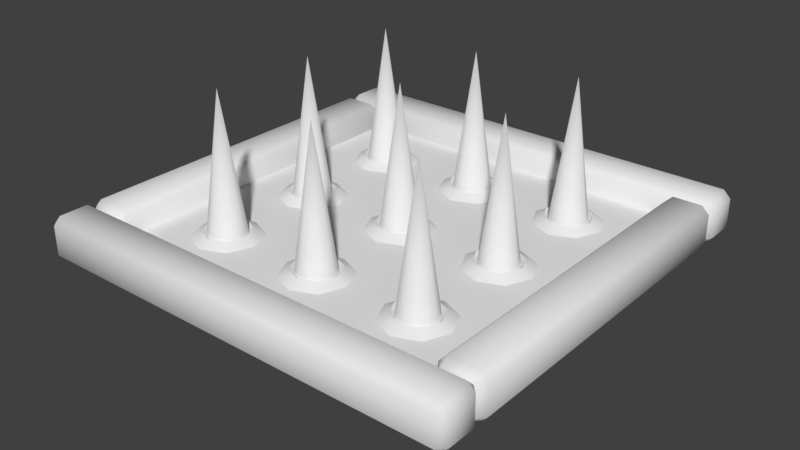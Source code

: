 # Source: SpikeTrap.blend  (saved by Blender 2.79.0; exported with 4.5.12 LTS)
import bpy
from mathutils import Matrix  # noqa: F401  (used for matrix-valued properties, if any)

bpy.ops.wm.read_factory_settings(use_empty=True)
scene = bpy.context.scene
scene.name = 'Scene'

# ---- collections
col_collection_1 = bpy.data.collections.new('Collection 1'); scene.collection.children.link(col_collection_1)

# ---- images (referenced by path relative to the original .blend; pixels are not part of the script)
import os
ASSET_DIR = os.environ.get("B2B_ASSET_DIR", "")  # directory of the original .blend (textures are referenced by path, not embedded)
HERE = os.path.dirname(os.path.abspath(__file__))  # packed textures are extracted next to this script under _unpacked/

def load_image(name, relpath, width, height, colorspace="sRGB"):
    """Load a texture the original file referenced (path relative to the .blend, or extracted next to this script)."""
    p = next((c for c in (os.path.join(HERE, relpath), os.path.join(ASSET_DIR, relpath)) if relpath and os.path.exists(c)), "")
    if p:
        img = bpy.data.images.load(p, check_existing=True)
        img.name = name
    else:  # same state as the original file: an image datablock whose file is absent (Cycles renders it pink)
        img = bpy.data.images.new(name, width, height)
        img.source = "FILE"
        img.filepath = "//" + (relpath or name)
    img.colorspace_settings.name = colorspace
    return img
img_spiketraptexture_png = load_image('SpikeTrapTexture.png', 'SpikeTrapTexture.png', 1024, 1024, 'sRGB')

# ---- materials (node trees are filled in below, after node groups)
mat_spiketrap = bpy.data.materials.new('SpikeTrap')
mat_spiketrap.alpha_threshold = 0.0
mat_spiketrap.use_transparent_shadow = False
mat_spiketrap.roughness = 0.5
mat_spiketrap.specular_intensity = 0.0

# ---- material node trees

# ---- world
world_world = bpy.data.worlds.new('World'); scene.world = world_world
world_world.color = (0.05088, 0.05088, 0.05088)
world_world.use_sun_shadow = False
world_world.sun_shadow_jitter_overblur = 0.0
world_world.cycles.sampling_method = 'MANUAL'

# ---- meshes
me_spiketrap = bpy.data.meshes.new('SpikeTrap')
me_spiketrap.from_pydata([(-1.0, 0.8339, 0.03393), (-0.9661, 0.8339, 0.0), (-0.9661, 0.8, 0.03393), (0.9661, 0.8, 0.03393), (0.9661, 0.8339, 0.0), (1.0, 0.8339, 0.03393), (-1.0, 0.9661, 0.03393), (-0.9661, 1.0, 0.03393), (-0.9661, 0.9661, 0.0), (1.0, 0.9661, 0.03393), (0.9661, 0.9661, 0.0), (0.9661, 1.0, 0.03393), (-1.0, 0.9661, 0.1661), (-0.9661, 0.9661, 0.2), (-0.9661, 1.0, 0.1661), (-1.0, 0.8339, 0.1661), (-0.9661, 0.8, 0.1661), (-0.9661, 0.8339, 0.2), (0.9661, 0.8, 0.1661), (1.0, 0.8339, 0.1661), (0.9661, 0.8339, 0.2), (1.0, 0.9661, 0.1661), (0.9661, 1.0, 0.1661), (0.9661, 0.9661, 0.2), (-1.0, -0.9661, 0.03393), (-0.9661, -0.9661, 0.0), (-0.9661, -1.0, 0.03393), (0.9661, -1.0, 0.03393), (0.9661, -0.9661, 0.0), (1.0, -0.9661, 0.03393), (-1.0, -0.8339, 0.03393), (-0.9661, -0.8, 0.03393), (-0.9661, -0.8339, 0.0), (1.0, -0.8339, 0.03393), (0.9661, -0.8339, 0.0), (0.9661, -0.8, 0.03393), (-1.0, -0.8339, 0.1661), (-0.9661, -0.8339, 0.2), (-0.9661, -0.8, 0.1661), (-1.0, -0.9661, 0.1661), (-0.9661, -1.0, 0.1661), (-0.9661, -0.9661, 0.2), (0.9661, -1.0, 0.1661), (1.0, -0.9661, 0.1661), (0.9661, -0.9661, 0.2), (1.0, -0.8339, 0.1661), (0.9661, -0.8, 0.1661), (0.9661, -0.8339, 0.2), (-0.9661, 0.8, 0.03393), (-0.9661, 0.7661, 0.0), (-1.0, 0.7661, 0.03393), (-1.0, -0.7661, 0.03393), (-0.9661, -0.7661, 0.0), (-0.9661, -0.8, 0.03393), (-0.8339, 0.8, 0.03393), (-0.8, 0.7661, 0.03393), (-0.8339, 0.7661, 0.0), (-0.8339, -0.8, 0.03393), (-0.8339, -0.7661, 0.0), (-0.8, -0.7661, 0.03393), (-0.8339, 0.8, 0.1664), (-0.8339, 0.7661, 0.2), (-0.8, 0.7661, 0.1664), (-0.9661, 0.8, 0.1664), (-1.0, 0.7661, 0.1664), (-0.9661, 0.7661, 0.2), (-1.0, -0.7661, 0.1664), (-0.9661, -0.8, 0.1664), (-0.9661, -0.7661, 0.2), (-0.8339, -0.8, 0.1664), (-0.8, -0.7661, 0.1664), (-0.8339, -0.7661, 0.2), (0.8339, 0.8, 0.03393), (0.8339, 0.7661, 0.0), (0.8, 0.7661, 0.03393), (0.8, -0.7661, 0.03393), (0.8339, -0.7661, 0.0), (0.8339, -0.8, 0.03393), (0.9661, 0.8, 0.03393), (1.0, 0.7661, 0.03393), (0.9661, 0.7661, 0.0), (0.9661, -0.8, 0.03393), (0.9661, -0.7661, 0.0), (1.0, -0.7661, 0.03393), (0.9661, 0.8, 0.1661), (0.9661, 0.7661, 0.2), (1.0, 0.7661, 0.1661), (0.8339, 0.8, 0.1661), (0.8, 0.7661, 0.1661), (0.8339, 0.7661, 0.2), (0.8, -0.7661, 0.1661), (0.8339, -0.8, 0.1661), (0.8339, -0.7661, 0.2), (0.9661, -0.8, 0.1661), (1.0, -0.7661, 0.1661), (0.9661, -0.7661, 0.2), (-0.5, 0.6, 0.0), (-0.5707, 0.5707, 0.0), (-0.6, 0.5, 0.0), (-0.5707, 0.4293, 0.0), (-0.5, 0.4, 0.0), (-0.4293, 0.4293, 0.0), (-0.4, 0.5, 0.0), (-0.4293, 0.5707, 0.0), (-0.5, 0.5, 0.7189), (-0.5, -0.4, 0.0), (-0.5707, -0.4293, 0.0), (-0.6, -0.5, 0.0), (-0.5707, -0.5707, 0.0), (-0.5, -0.6, 0.0), (-0.4293, -0.5707, 0.0), (-0.4, -0.5, 0.0), (-0.4293, -0.4293, 0.0), (-0.5, -0.5, 0.7189), (0.5, -0.4, 0.0), (0.4293, -0.4293, 0.0), (0.4, -0.5, 0.0), (0.4293, -0.5707, 0.0), (0.5, -0.6, 0.0), (0.5707, -0.5707, 0.0), (0.6, -0.5, 0.0), (0.5707, -0.4293, 0.0), (0.5, -0.5, 0.7189), (3.26e-09, -0.5, 0.7189), (0.07071, -0.4293, 0.0), (0.1, -0.5, 0.0), (0.07071, -0.5707, 0.0), (-4.144e-08, -0.6, 0.0), (-0.07071, -0.5707, 0.0), (-0.1, -0.5, 0.0), (-0.07071, -0.4293, 0.0), (-4.144e-08, -0.4, 0.0), (-4.051e-08, 0.1, 0.0), (-0.07071, 0.07071, 0.0), (-0.1, 7.451e-09, 0.0), (-0.07071, -0.07071, 0.0), (-4.051e-08, -0.1, 0.0), (0.07071, -0.07071, 0.0), (0.1, 7.451e-09, 0.0), (0.07071, 0.07071, 0.0), (4.191e-09, 7.451e-09, 0.7189), (0.5, 9.313e-09, 0.7189), (0.5707, 0.07071, 0.0), (0.6, 9.313e-09, 0.0), (0.5707, -0.07071, 0.0), (0.5, -0.1, 0.0), (0.4293, -0.07071, 0.0), (0.4, 9.313e-09, 0.0), (0.4293, 0.07071, 0.0), (0.5, 0.1, 0.0), (-0.5, 9.313e-09, 0.7189), (-0.4293, 0.07071, 0.0), (-0.4, 9.313e-09, 0.0), (-0.4293, -0.07071, 0.0), (-0.5, -0.1, 0.0), (-0.5707, -0.07071, 0.0), (-0.6, 9.313e-09, 0.0), (-0.5707, 0.07071, 0.0), (-0.5, 0.1, 0.0), (0.5, 0.6, 0.0), (0.4293, 0.5707, 0.0), (0.4, 0.5, 0.0), (0.4293, 0.4293, 0.0), (0.5, 0.4, 0.0), (0.5707, 0.4293, 0.0), (0.6, 0.5, 0.0), (0.5707, 0.5707, 0.0), (0.5, 0.5, 0.7189), (3.26e-09, 0.5, 0.7189), (0.07071, 0.5707, 0.0), (0.1, 0.5, 0.0), (0.07071, 0.4293, 0.0), (-4.144e-08, 0.4, 0.0), (-0.07071, 0.4293, 0.0), (-0.1, 0.5, 0.0), (-0.07071, 0.5707, 0.0), (-4.144e-08, 0.6, 0.0), (-0.5, 0.656, 0.08102), (-0.6103, 0.6103, 0.08102), (-0.656, 0.5, 0.08102), (-0.6103, 0.3897, 0.08102), (-0.5, 0.344, 0.08102), (-0.3897, 0.3897, 0.08102), (-0.344, 0.5, 0.08102), (-0.3897, 0.6103, 0.08102), (3.614e-09, 0.656, 0.08102), (-0.1103, 0.6103, 0.08102), (-0.156, 0.5, 0.08102), (-0.1103, 0.3897, 0.08102), (3.614e-09, 0.344, 0.08102), (0.1103, 0.3897, 0.08102), (0.156, 0.5, 0.08102), (0.1103, 0.6103, 0.08102), (0.5, 0.656, 0.08102), (0.3897, 0.6103, 0.08102), (0.344, 0.5, 0.08102), (0.3897, 0.3897, 0.08102), (0.5, 0.344, 0.08102), (0.6103, 0.3897, 0.08102), (0.656, 0.5, 0.08102), (0.6103, 0.6103, 0.08102), (0.5, 0.156, 0.08102), (0.3897, 0.1103, 0.08102), (0.344, -3.893e-09, 0.08102), (0.3897, -0.1103, 0.08102), (0.5, -0.156, 0.08102), (0.6103, -0.1103, 0.08102), (0.656, -3.893e-09, 0.08102), (0.6103, 0.1103, 0.08102), (4.219e-09, 0.156, 0.08102), (-0.1103, 0.1103, 0.08102), (-0.156, -4.126e-09, 0.08102), (-0.1103, -0.1103, 0.08102), (4.219e-09, -0.156, 0.08102), (0.1103, -0.1103, 0.08102), (0.156, -4.126e-09, 0.08102), (0.1103, 0.1103, 0.08102), (-0.5, 0.156, 0.08102), (-0.6103, 0.1103, 0.08102), (-0.656, -3.893e-09, 0.08102), (-0.6103, -0.1103, 0.08102), (-0.5, -0.156, 0.08102), (-0.3897, -0.1103, 0.08102), (-0.344, -3.893e-09, 0.08102), (-0.3897, 0.1103, 0.08102), (-0.5, -0.344, 0.08102), (-0.6103, -0.3897, 0.08102), (-0.656, -0.5, 0.08102), (-0.6103, -0.6103, 0.08102), (-0.5, -0.656, 0.08102), (-0.3897, -0.6103, 0.08102), (-0.344, -0.5, 0.08102), (-0.3897, -0.3897, 0.08102), (4.219e-09, -0.344, 0.08102), (-0.1103, -0.3897, 0.08102), (-0.156, -0.5, 0.08102), (-0.1103, -0.6103, 0.08102), (4.219e-09, -0.656, 0.08102), (0.1103, -0.6103, 0.08102), (0.156, -0.5, 0.08102), (0.1103, -0.3897, 0.08102), (0.5, -0.344, 0.08102), (0.3897, -0.3897, 0.08102), (0.344, -0.5, 0.08102), (0.3897, -0.6103, 0.08102), (0.5, -0.656, 0.08102), (0.6103, -0.6103, 0.08102), (0.656, -0.5, 0.08102), (0.6103, -0.3897, 0.08102), (-0.5, 0.5, -0.008978), (-8.009e-09, 0.5, -0.008978), (0.5, 0.5, -0.008978), (-7.404e-09, 7.497e-09, -0.008978), (-0.5, 7.73e-09, -0.008978), (-0.5, -0.5, -0.008978), (-7.404e-09, -0.5, -0.008978), (0.5, 7.73e-09, -0.008978), (0.5, -0.5, -0.008978), (-0.75, 0.9, 0.08102), (-0.8561, 0.8561, 0.08102), (-0.9, 0.75, 0.08102), (9.313e-09, 0.9, 0.08102), (0.75, 0.9, 0.08102), (0.9, 0.75, 0.08102), (0.8561, 0.8561, 0.08102), (0.9, -5.588e-09, 0.08102), (-0.9, -5.588e-09, 0.08102), (-0.9, -0.75, 0.08102), (-0.8561, -0.8561, 0.08102), (-0.75, -0.9, 0.08102), (9.313e-09, -0.9, 0.08102), (0.75, -0.9, 0.08102), (0.8561, -0.8561, 0.08102), (0.9, -0.75, 0.08102), (0.6077, 0.5, 0.1091), (0.1077, 0.5, 0.1091), (-0.3923, -9.346e-10, 0.1091), (0.1077, 5.359e-10, 0.1091), (0.1077, -0.5, 0.1091), (0.6077, -9.346e-10, 0.1091), (0.6077, -0.5, 0.1091), (-0.5, 0.6077, 0.1091), (-0.4238, 0.5762, 0.1091), (-0.3923, 0.5, 0.1091), (-0.4238, 0.4238, 0.1091), (-0.5, 0.3923, 0.1091), (-0.5762, 0.4238, 0.1091), (-0.6077, 0.5, 0.1091), (-0.5762, 0.5762, 0.1091), (-0.07617, 0.4238, 0.1091), (-4.094e-10, 0.3923, 0.1091), (0.07617, 0.4238, 0.1091), (0.07617, 0.5762, 0.1091), (-4.094e-10, 0.6077, 0.1091), (-0.07617, 0.5762, 0.1091), (-0.1077, 0.5, 0.1091), (0.5762, 0.4238, 0.1091), (0.5762, 0.5762, 0.1091), (0.4238, 0.5762, 0.1091), (0.3923, 0.5, 0.1091), (0.4238, 0.4238, 0.1091), (0.5, 0.3923, 0.1091), (0.5, 0.6077, 0.1091), (-0.1077, 5.359e-10, 0.1091), (-0.07617, -0.07617, 0.1091), (-2.299e-10, -0.1077, 0.1091), (0.07617, -0.07617, 0.1091), (0.07617, 0.07617, 0.1091), (-2.299e-10, 0.1077, 0.1091), (-0.07617, 0.07617, 0.1091), (-0.5762, -0.07617, 0.1091), (-0.5, -0.1077, 0.1091), (-0.4238, -0.07617, 0.1091), (-0.4238, 0.07617, 0.1091), (-0.5762, 0.07617, 0.1091), (-0.6077, -9.346e-10, 0.1091), (-0.5, 0.1077, 0.1091), (-0.3923, -0.5, 0.1091), (-0.4238, -0.4238, 0.1091), (-0.5, -0.3923, 0.1091), (-0.5762, -0.4238, 0.1091), (-0.5762, -0.5762, 0.1091), (-0.6077, -0.5, 0.1091), (-0.5, -0.6077, 0.1091), (-0.4238, -0.5762, 0.1091), (-0.1077, -0.5, 0.1091), (-0.07617, -0.5762, 0.1091), (-2.299e-10, -0.6077, 0.1091), (0.07617, -0.5762, 0.1091), (0.07617, -0.4238, 0.1091), (-2.299e-10, -0.3923, 0.1091), (-0.07617, -0.4238, 0.1091), (0.4238, 0.07617, 0.1091), (0.3923, -9.346e-10, 0.1091), (0.4238, -0.07617, 0.1091), (0.5, -0.1077, 0.1091), (0.5762, -0.07617, 0.1091), (0.5762, 0.07617, 0.1091), (0.5, 0.1077, 0.1091), (0.4238, -0.4238, 0.1091), (0.3923, -0.5, 0.1091), (0.4238, -0.5762, 0.1091), (0.5762, -0.5762, 0.1091), (0.5, -0.6077, 0.1091), (0.5762, -0.4238, 0.1091), (0.5, -0.3923, 0.1091)], [], [(2, 3, 18, 16), (11, 7, 14, 22), (1, 8, 10, 4), (17, 20, 23, 13), (5, 9, 21, 19), (0, 1, 2), (3, 4, 5), (6, 7, 8), (9, 10, 11), (12, 13, 14), (15, 16, 17), (18, 19, 20), (21, 22, 23), (8, 1, 0, 6), (1, 4, 3, 2), (4, 10, 9, 5), (10, 8, 7, 11), (12, 15, 17, 13), (16, 18, 20, 17), (19, 21, 23, 20), (22, 14, 13, 23), (11, 22, 21, 9), (18, 3, 5, 19), (2, 16, 15, 0), (14, 7, 6, 12), (6, 0, 15, 12), (26, 27, 42, 40), (35, 31, 38, 46), (25, 32, 34, 28), (41, 44, 47, 37), (29, 33, 45, 43), (24, 25, 26), (27, 28, 29), (30, 31, 32), (33, 34, 35), (36, 37, 38), (39, 40, 41), (42, 43, 44), (45, 46, 47), (32, 25, 24, 30), (25, 28, 27, 26), (28, 34, 33, 29), (34, 32, 31, 35), (36, 39, 41, 37), (40, 42, 44, 41), (43, 45, 47, 44), (46, 38, 37, 47), (35, 46, 45, 33), (42, 27, 29, 43), (26, 40, 39, 24), (38, 31, 30, 36), (30, 24, 39, 36), (50, 51, 66, 64), (59, 55, 62, 70), (49, 56, 58, 52), (65, 68, 71, 61), (53, 57, 69, 67), (48, 49, 50), (51, 52, 53), (54, 55, 56), (57, 58, 59), (60, 61, 62), (63, 64, 65), (66, 67, 68), (69, 70, 71), (56, 49, 48, 54), (49, 52, 51, 50), (52, 58, 57, 53), (58, 56, 55, 59), (60, 63, 65, 61), (64, 66, 68, 65), (67, 69, 71, 68), (70, 62, 61, 71), (59, 70, 69, 57), (66, 51, 53, 67), (50, 64, 63, 48), (62, 55, 54, 60), (54, 48, 63, 60), (74, 75, 90, 88), (83, 79, 86, 94), (73, 80, 82, 76), (89, 92, 95, 85), (77, 81, 93, 91), (72, 73, 74), (75, 76, 77), (78, 79, 80), (81, 82, 83), (84, 85, 86), (87, 88, 89), (90, 91, 92), (93, 94, 95), (80, 73, 72, 78), (73, 76, 75, 74), (76, 82, 81, 77), (82, 80, 79, 83), (84, 87, 89, 85), (88, 90, 92, 89), (91, 93, 95, 92), (94, 86, 85, 95), (83, 94, 93, 81), (90, 75, 77, 91), (74, 88, 87, 72), (86, 79, 78, 84), (78, 72, 87, 84), (100, 104, 99), (98, 104, 97), (103, 104, 102), (101, 104, 100), (99, 104, 98), (97, 104, 96), (96, 104, 103), (102, 104, 101), (110, 113, 109), (105, 113, 112), (109, 113, 108), (107, 113, 106), (106, 113, 105), (112, 113, 111), (108, 113, 107), (111, 113, 110), (116, 122, 115), (117, 122, 116), (119, 122, 118), (114, 122, 121), (121, 122, 120), (118, 122, 117), (115, 122, 114), (120, 122, 119), (126, 123, 127), (128, 123, 129), (127, 123, 128), (125, 123, 126), (131, 123, 124), (129, 123, 130), (130, 123, 131), (124, 123, 125), (133, 140, 132), (134, 140, 133), (135, 140, 134), (132, 140, 139), (137, 140, 136), (138, 140, 137), (136, 140, 135), (139, 140, 138), (148, 141, 149), (145, 141, 146), (146, 141, 147), (142, 141, 143), (147, 141, 148), (149, 141, 142), (144, 141, 145), (143, 141, 144), (155, 150, 156), (151, 150, 152), (158, 150, 151), (157, 150, 158), (153, 150, 154), (156, 150, 157), (154, 150, 155), (152, 150, 153), (164, 167, 163), (159, 167, 166), (163, 167, 162), (161, 167, 160), (160, 167, 159), (166, 167, 165), (162, 167, 161), (165, 167, 164), (173, 168, 174), (169, 168, 170), (176, 168, 169), (175, 168, 176), (171, 168, 172), (174, 168, 175), (172, 168, 173), (170, 168, 171), (182, 188, 187, 183), (182, 181, 217, 224), (218, 217, 181, 180), (186, 184, 183, 187), (191, 195, 194, 192), (190, 196, 195, 191), (197, 201, 208, 198), (196, 202, 201, 197), (205, 241, 248, 206), (204, 242, 241, 205), (239, 238, 244, 243), (240, 239, 243, 242), (231, 230, 236, 235), (232, 231, 235, 234), (221, 220, 226, 225), (222, 221, 225, 232), (211, 223, 222, 212), (210, 224, 223, 211), (189, 188, 210, 209), (190, 189, 209, 216), (203, 202, 216, 215), (204, 203, 215, 214), (213, 233, 240, 214), (212, 234, 233, 213), (232, 234, 212, 222), (182, 224, 210, 188), (196, 190, 216, 202), (240, 242, 204, 214), (219, 218, 180, 179), (227, 226, 220, 219), (237, 236, 230, 229), (245, 244, 238, 237), (247, 207, 206, 248), (207, 199, 198, 208), (193, 185, 192, 194), (185, 177, 184, 186), (283, 282, 249), (285, 284, 249), (287, 286, 249), (288, 249, 281), (282, 281, 249), (284, 283, 249), (286, 285, 249), (287, 249, 288), (293, 294, 250), (292, 293, 250), (291, 275, 250), (289, 290, 250), (294, 295, 250), (275, 292, 250), (290, 291, 250), (295, 289, 250), (300, 301, 251), (298, 299, 251), (297, 251, 274), (301, 296, 251), (299, 300, 251), (302, 298, 251), (302, 251, 297), (296, 274, 251), (307, 308, 252), (306, 277, 252), (304, 305, 252), (309, 303, 252), (277, 307, 252), (305, 306, 252), (303, 304, 252), (308, 309, 252), (314, 315, 253), (276, 313, 253), (311, 312, 253), (315, 310, 253), (316, 314, 253), (313, 316, 253), (312, 276, 253), (310, 311, 253), (323, 324, 254), (321, 254, 322), (319, 320, 254), (318, 319, 254), (324, 317, 254), (323, 254, 321), (320, 322, 254), (317, 318, 254), (329, 330, 255), (328, 278, 255), (326, 327, 255), (331, 325, 255), (278, 329, 255), (327, 328, 255), (325, 326, 255), (330, 331, 255), (279, 337, 256), (335, 336, 256), (333, 334, 256), (338, 332, 256), (337, 338, 256), (336, 279, 256), (334, 335, 256), (332, 333, 256), (280, 344, 257), (342, 257, 343), (340, 341, 257), (345, 339, 257), (344, 345, 257), (280, 257, 342), (341, 343, 257), (339, 340, 257), (246, 245, 271, 272), (199, 207, 265, 263), (247, 246, 272, 273), (185, 193, 262, 261), (177, 185, 261, 258), (219, 179, 260, 266), (227, 219, 266, 267), (228, 227, 267, 268), (237, 229, 269, 270), (229, 228, 268, 269), (200, 199, 263, 264), (245, 237, 270, 271), (178, 177, 258, 259), (193, 200, 264, 262), (179, 178, 259, 260), (207, 247, 273, 265), (242, 243, 340, 339), (244, 245, 343, 341), (247, 280, 342, 246), (248, 241, 345, 344), (241, 242, 339, 345), (243, 244, 341, 340), (246, 342, 343, 245), (247, 248, 344, 280), (202, 203, 333, 332), (204, 205, 335, 334), (206, 207, 279, 336), (208, 201, 338, 337), (201, 202, 332, 338), (203, 204, 334, 333), (205, 206, 336, 335), (207, 208, 337, 279), (233, 234, 331, 330), (235, 236, 326, 325), (237, 238, 328, 327), (239, 240, 329, 278), (234, 235, 325, 331), (236, 237, 327, 326), (238, 239, 278, 328), (240, 233, 330, 329), (231, 232, 318, 317), (226, 227, 322, 320), (229, 323, 321, 228), (230, 231, 317, 324), (232, 225, 319, 318), (225, 226, 320, 319), (228, 321, 322, 227), (229, 230, 324, 323), (220, 221, 311, 310), (222, 223, 276, 312), (224, 217, 316, 313), (217, 218, 314, 316), (219, 220, 310, 315), (221, 222, 312, 311), (223, 224, 313, 276), (218, 219, 315, 314), (209, 210, 309, 308), (211, 212, 304, 303), (213, 214, 306, 305), (215, 216, 307, 277), (210, 211, 303, 309), (212, 213, 305, 304), (214, 215, 277, 306), (216, 209, 308, 307), (198, 199, 274, 296), (193, 302, 297, 200), (193, 194, 298, 302), (195, 196, 300, 299), (197, 198, 296, 301), (200, 297, 274, 199), (194, 195, 299, 298), (196, 197, 301, 300), (187, 188, 289, 295), (189, 190, 291, 290), (191, 192, 292, 275), (186, 187, 295, 294), (188, 189, 290, 289), (190, 191, 275, 291), (192, 185, 293, 292), (185, 186, 294, 293), (179, 287, 288, 178), (180, 181, 285, 286), (182, 183, 283, 284), (184, 177, 281, 282), (178, 288, 281, 177), (179, 180, 286, 287), (181, 182, 284, 285), (183, 184, 282, 283)])
me_spiketrap.polygons.foreach_set('use_smooth', [True] * 372)
_k = set([(177, 178), (177, 184), (178, 179), (179, 180), (180, 181), (181, 182), (182, 183), (183, 184), (185, 186), (185, 192), (186, 187), (187, 188), (188, 189), (189, 190), (190, 191), (191, 192), (193, 194), (193, 200), (194, 195), (195, 196), (196, 197), (197, 198), (198, 199), (199, 200), (201, 202), (201, 208), (202, 203), (203, 204), (204, 205), (205, 206), (206, 207), (207, 208), (209, 210), (209, 216), (210, 211), (211, 212), (212, 213), (213, 214), (214, 215), (215, 216), (217, 218), (217, 224), (218, 219), (219, 220), (220, 221), (221, 222), (222, 223), (223, 224), (225, 226), (225, 232), (226, 227), (227, 228), (228, 229), (229, 230), (230, 231), (231, 232), (233, 234), (233, 240), (234, 235), (235, 236), (236, 237), (237, 238), (238, 239), (239, 240), (241, 242), (241, 248), (242, 243), (243, 244), (244, 245), (245, 246), (246, 247), (247, 248), (274, 296), (274, 297), (275, 291), (275, 292), (276, 312), (276, 313), (277, 306), (277, 307), (278, 328), (278, 329), (279, 336), (279, 337), (280, 342), (280, 344), (281, 282), (281, 288), (282, 283), (283, 284), (284, 285), (285, 286), (286, 287), (287, 288), (289, 290), (289, 295), (290, 291), (292, 293), (293, 294), (294, 295), (296, 301), (297, 302), (298, 299), (298, 302), (299, 300), (300, 301), (303, 304), (303, 309), (304, 305), (305, 306), (307, 308), (308, 309), (310, 311), (310, 315), (311, 312), (313, 316), (314, 315), (314, 316), (317, 318), (317, 324), (318, 319), (319, 320), (320, 322), (321, 322), (321, 323), (323, 324), (325, 326), (325, 331), (326, 327), (327, 328), (329, 330), (330, 331), (332, 333), (332, 338), (333, 334), (334, 335), (335, 336), (337, 338), (339, 340), (339, 345), (340, 341), (341, 343), (342, 343), (344, 345)])
me_spiketrap.attributes.new('sharp_edge', 'BOOLEAN', 'EDGE').data.foreach_set('value', [ (min(e.vertices), max(e.vertices)) in _k for e in me_spiketrap.edges])
_uv = me_spiketrap.uv_layers.new(name='UVMap')
_uv.uv.foreach_set('vector', [0.634, 0.9605, 0.07309, 0.9605, 0.07309, 0.9246, 0.634, 0.9246, 0.07309, 0.8188, 0.634, 0.8188, 0.634, 0.8572, 0.07309, 0.8572, 0.634, 0.7665, 0.634, 0.8049, 0.07309, 0.8049, 0.07309, 0.7665, 0.634, 0.9116, 0.07309, 0.9116, 0.07309, 0.8711, 0.634, 0.8711, 0.0594, 0.9605, 0.026, 0.9605, 0.02651, 0.9246, 0.0599, 0.9246, 0.6472, 0.9605, 0.6446, 0.9736, 0.634, 0.9605, 0.07309, 0.9605, 0.0618, 0.9736, 0.0594, 0.9605, 0.6806, 0.9605, 0.6943, 0.9605, 0.683, 0.9736, 0.026, 0.9605, 0.0234, 0.9736, 0.01282, 0.9605, 0.6811, 0.9246, 0.6837, 0.9116, 0.6943, 0.9246, 0.6477, 0.9246, 0.634, 0.9246, 0.6453, 0.9116, 0.07309, 0.9246, 0.0599, 0.9246, 0.06251, 0.9116, 0.02651, 0.9246, 0.01282, 0.9246, 0.02411, 0.9116, 0.683, 0.9736, 0.6446, 0.9736, 0.6472, 0.9605, 0.6806, 0.9605, 0.634, 0.9736, 0.07309, 0.9736, 0.07309, 0.9605, 0.634, 0.9605, 0.0618, 0.9736, 0.0234, 0.9736, 0.026, 0.9605, 0.0594, 0.9605, 0.07309, 0.8049, 0.634, 0.8049, 0.634, 0.8188, 0.07309, 0.8188, 0.6811, 0.9246, 0.6477, 0.9246, 0.6453, 0.9116, 0.6837, 0.9116, 0.634, 0.9246, 0.07309, 0.9246, 0.07309, 0.9116, 0.634, 0.9116, 0.0599, 0.9246, 0.02651, 0.9246, 0.02411, 0.9116, 0.06251, 0.9116, 0.07309, 0.8572, 0.634, 0.8572, 0.634, 0.8711, 0.07309, 0.8711, 0.01282, 0.9605, 0.01282, 0.9246, 0.02651, 0.9246, 0.026, 0.9605, 0.07309, 0.9246, 0.07309, 0.9605, 0.0594, 0.9605, 0.0599, 0.9246, 0.634, 0.9605, 0.634, 0.9246, 0.6477, 0.9246, 0.6472, 0.9605, 0.6943, 0.9246, 0.6943, 0.9605, 0.6806, 0.9605, 0.6811, 0.9246, 0.6806, 0.9605, 0.6472, 0.9605, 0.6477, 0.9246, 0.6811, 0.9246, 0.07309, 0.8188, 0.634, 0.8188, 0.634, 0.8572, 0.07309, 0.8572, 0.634, 0.9605, 0.07309, 0.9605, 0.07309, 0.9246, 0.634, 0.9246, 0.07309, 0.8049, 0.07309, 0.7665, 0.634, 0.7665, 0.634, 0.8049, 0.07309, 0.8711, 0.634, 0.8711, 0.634, 0.9116, 0.07309, 0.9116, 0.6806, 0.9605, 0.6472, 0.9605, 0.6477, 0.9246, 0.6811, 0.9246, 0.026, 0.9605, 0.0234, 0.9736, 0.01282, 0.9605, 0.6943, 0.9605, 0.683, 0.9736, 0.6806, 0.9605, 0.0594, 0.9605, 0.07309, 0.9605, 0.0618, 0.9736, 0.6472, 0.9605, 0.6446, 0.9736, 0.634, 0.9605, 0.0599, 0.9246, 0.06251, 0.9116, 0.07309, 0.9246, 0.02651, 0.9246, 0.01282, 0.9246, 0.02411, 0.9116, 0.6943, 0.9246, 0.6811, 0.9246, 0.6837, 0.9116, 0.6477, 0.9246, 0.634, 0.9246, 0.6453, 0.9116, 0.0618, 0.9736, 0.0234, 0.9736, 0.026, 0.9605, 0.0594, 0.9605, 0.07309, 0.8049, 0.634, 0.8049, 0.634, 0.8188, 0.07309, 0.8188, 0.683, 0.9736, 0.6446, 0.9736, 0.6472, 0.9605, 0.6806, 0.9605, 0.634, 0.9736, 0.07309, 0.9736, 0.07309, 0.9605, 0.634, 0.9605, 0.0599, 0.9246, 0.02651, 0.9246, 0.02411, 0.9116, 0.06251, 0.9116, 0.07309, 0.8572, 0.634, 0.8572, 0.634, 0.8711, 0.07309, 0.8711, 0.6811, 0.9246, 0.6477, 0.9246, 0.6453, 0.9116, 0.6837, 0.9116, 0.634, 0.9246, 0.07309, 0.9246, 0.07309, 0.9116, 0.634, 0.9116, 0.634, 0.9605, 0.634, 0.9246, 0.6477, 0.9246, 0.6472, 0.9605, 0.6943, 0.9246, 0.6943, 0.9605, 0.6806, 0.9605, 0.6811, 0.9246, 0.01282, 0.9605, 0.01282, 0.9246, 0.02651, 0.9246, 0.026, 0.9605, 0.07309, 0.9246, 0.07309, 0.9605, 0.0594, 0.9605, 0.0599, 0.9246, 0.0594, 0.9605, 0.026, 0.9605, 0.02651, 0.9246, 0.0599, 0.9246, 0.1307, 0.5956, 0.576, 0.5956, 0.576, 0.6341, 0.1307, 0.6341, 0.576, 0.7375, 0.1307, 0.7375, 0.1307, 0.7015, 0.576, 0.7015, 0.1307, 0.5817, 0.1307, 0.5433, 0.576, 0.5433, 0.576, 0.5817, 0.1307, 0.648, 0.576, 0.648, 0.576, 0.6885, 0.1307, 0.6885, 0.6226, 0.7375, 0.5892, 0.7375, 0.5897, 0.7015, 0.6231, 0.7015, 0.08356, 0.7375, 0.08094, 0.7506, 0.07035, 0.7375, 0.6363, 0.7375, 0.625, 0.7506, 0.6226, 0.7375, 0.117, 0.7375, 0.1307, 0.7375, 0.1194, 0.7506, 0.5892, 0.7375, 0.5866, 0.7506, 0.576, 0.7375, 0.1175, 0.7015, 0.1201, 0.6885, 0.1307, 0.7015, 0.08409, 0.7015, 0.07039, 0.7015, 0.0817, 0.6885, 0.6363, 0.7015, 0.6231, 0.7015, 0.6257, 0.6885, 0.5897, 0.7015, 0.576, 0.7015, 0.5873, 0.6885, 0.1194, 0.7506, 0.08094, 0.7506, 0.08356, 0.7375, 0.117, 0.7375, 0.1307, 0.5817, 0.576, 0.5817, 0.576, 0.5956, 0.1307, 0.5956, 0.625, 0.7506, 0.5866, 0.7506, 0.5892, 0.7375, 0.6226, 0.7375, 0.576, 0.7506, 0.1307, 0.7506, 0.1307, 0.7375, 0.576, 0.7375, 0.1175, 0.7015, 0.08409, 0.7015, 0.0817, 0.6885, 0.1201, 0.6885, 0.1307, 0.6341, 0.576, 0.6341, 0.576, 0.648, 0.1307, 0.648, 0.6231, 0.7015, 0.5897, 0.7015, 0.5873, 0.6885, 0.6257, 0.6885, 0.576, 0.7015, 0.1307, 0.7015, 0.1307, 0.6885, 0.576, 0.6885, 0.576, 0.7375, 0.576, 0.7015, 0.5897, 0.7015, 0.5892, 0.7375, 0.6363, 0.7015, 0.6363, 0.7375, 0.6226, 0.7375, 0.6231, 0.7015, 0.07035, 0.7375, 0.07039, 0.7015, 0.08409, 0.7015, 0.08356, 0.7375, 0.1307, 0.7015, 0.1307, 0.7375, 0.117, 0.7375, 0.1175, 0.7015, 0.117, 0.7375, 0.08356, 0.7375, 0.08409, 0.7015, 0.1175, 0.7015, 0.576, 0.7375, 0.1307, 0.7375, 0.1307, 0.7015, 0.576, 0.7015, 0.1307, 0.5956, 0.576, 0.5956, 0.576, 0.6341, 0.1307, 0.6341, 0.576, 0.5433, 0.576, 0.5817, 0.1307, 0.5817, 0.1307, 0.5433, 0.576, 0.6885, 0.1307, 0.6885, 0.1307, 0.648, 0.576, 0.648, 0.117, 0.7375, 0.0836, 0.7375, 0.0841, 0.7015, 0.1175, 0.7015, 0.5892, 0.7375, 0.5866, 0.7506, 0.576, 0.7375, 0.1307, 0.7375, 0.1194, 0.7506, 0.117, 0.7375, 0.6226, 0.7375, 0.6363, 0.7375, 0.625, 0.7506, 0.0836, 0.7375, 0.08099, 0.7506, 0.0704, 0.7375, 0.6231, 0.7015, 0.6258, 0.6885, 0.6363, 0.7015, 0.5897, 0.7015, 0.576, 0.7015, 0.5873, 0.6885, 0.1307, 0.7015, 0.1175, 0.7015, 0.1201, 0.6885, 0.0841, 0.7015, 0.0704, 0.7015, 0.0817, 0.6885, 0.625, 0.7506, 0.5866, 0.7506, 0.5892, 0.7375, 0.6226, 0.7375, 0.576, 0.7506, 0.1307, 0.7506, 0.1307, 0.7375, 0.576, 0.7375, 0.1194, 0.7506, 0.08099, 0.7506, 0.0836, 0.7375, 0.117, 0.7375, 0.1307, 0.5817, 0.576, 0.5817, 0.576, 0.5956, 0.1307, 0.5956, 0.6231, 0.7015, 0.5897, 0.7015, 0.5873, 0.6885, 0.6258, 0.6885, 0.576, 0.7015, 0.1307, 0.7015, 0.1307, 0.6885, 0.576, 0.6885, 0.1175, 0.7015, 0.0841, 0.7015, 0.0817, 0.6885, 0.1201, 0.6885, 0.1307, 0.6341, 0.576, 0.6341, 0.576, 0.648, 0.1307, 0.648, 0.0704, 0.7375, 0.0704, 0.7015, 0.0841, 0.7015, 0.0836, 0.7375, 0.1307, 0.7015, 0.1307, 0.7375, 0.117, 0.7375, 0.1175, 0.7015, 0.576, 0.7375, 0.576, 0.7015, 0.5897, 0.7015, 0.5892, 0.7375, 0.6363, 0.7015, 0.6363, 0.7375, 0.6226, 0.7375, 0.6231, 0.7015, 0.6226, 0.7375, 0.5892, 0.7375, 0.5897, 0.7015, 0.6231, 0.7015, 0.7298, 0.7368, 0.8578, 0.7897, 0.7298, 0.8427, 0.8048, 0.9177, 0.8578, 0.7897, 0.9108, 0.9177, 0.9857, 0.7368, 0.8578, 0.7897, 0.9108, 0.6618, 0.8048, 0.6618, 0.8578, 0.7897, 0.7298, 0.7368, 0.7298, 0.8427, 0.8578, 0.7897, 0.8048, 0.9177, 0.9108, 0.9177, 0.8578, 0.7897, 0.9857, 0.8427, 0.9857, 0.8427, 0.8578, 0.7897, 0.9857, 0.7368, 0.9108, 0.6618, 0.8578, 0.7897, 0.8048, 0.6618, 0.7298, 0.7368, 0.8578, 0.7897, 0.7298, 0.8427, 0.9857, 0.7368, 0.8578, 0.7897, 0.9108, 0.6618, 0.7298, 0.8427, 0.8578, 0.7897, 0.8048, 0.9177, 0.9108, 0.9177, 0.8578, 0.7897, 0.9857, 0.8427, 0.9857, 0.8427, 0.8578, 0.7897, 0.9857, 0.7368, 0.9108, 0.6618, 0.8578, 0.7897, 0.8048, 0.6618, 0.8048, 0.9177, 0.8578, 0.7897, 0.9108, 0.9177, 0.8048, 0.6618, 0.8578, 0.7897, 0.7298, 0.7368, 0.8048, 0.9177, 0.8578, 0.7897, 0.9108, 0.9177, 0.7298, 0.8427, 0.8578, 0.7897, 0.8048, 0.9177, 0.8048, 0.6618, 0.8578, 0.7897, 0.7298, 0.7368, 0.9857, 0.8427, 0.8578, 0.7897, 0.9857, 0.7368, 0.9857, 0.7368, 0.8578, 0.7897, 0.9108, 0.6618, 0.7298, 0.7368, 0.8578, 0.7897, 0.7298, 0.8427, 0.9108, 0.9177, 0.8578, 0.7897, 0.9857, 0.8427, 0.9108, 0.6618, 0.8578, 0.7897, 0.8048, 0.6618, 0.9108, 0.3493, 0.8578, 0.4772, 0.8048, 0.3493, 0.7298, 0.4243, 0.8578, 0.4772, 0.7298, 0.5302, 0.8048, 0.3493, 0.8578, 0.4772, 0.7298, 0.4243, 0.9857, 0.4243, 0.8578, 0.4772, 0.9108, 0.3493, 0.9108, 0.6052, 0.8578, 0.4772, 0.9857, 0.5302, 0.7298, 0.5302, 0.8578, 0.4772, 0.8048, 0.6052, 0.8048, 0.6052, 0.8578, 0.4772, 0.9108, 0.6052, 0.9857, 0.5302, 0.8578, 0.4772, 0.9857, 0.4243, 0.7298, 0.1118, 0.8578, 0.1647, 0.7298, 0.2177, 0.8048, 0.03681, 0.8578, 0.1647, 0.7298, 0.1118, 0.9108, 0.03681, 0.8578, 0.1647, 0.8048, 0.03681, 0.7298, 0.2177, 0.8578, 0.1647, 0.8048, 0.2927, 0.9857, 0.2177, 0.8578, 0.1647, 0.9857, 0.1118, 0.9108, 0.2927, 0.8578, 0.1647, 0.9857, 0.2177, 0.9857, 0.1118, 0.8578, 0.1647, 0.9108, 0.03681, 0.8048, 0.2927, 0.8578, 0.1647, 0.9108, 0.2927, 0.9857, 0.4243, 0.8578, 0.4772, 0.9108, 0.3493, 0.8048, 0.6052, 0.8578, 0.4772, 0.9108, 0.6052, 0.9108, 0.6052, 0.8578, 0.4772, 0.9857, 0.5302, 0.8048, 0.3493, 0.8578, 0.4772, 0.7298, 0.4243, 0.9857, 0.5302, 0.8578, 0.4772, 0.9857, 0.4243, 0.9108, 0.3493, 0.8578, 0.4772, 0.8048, 0.3493, 0.7298, 0.5302, 0.8578, 0.4772, 0.8048, 0.6052, 0.7298, 0.4243, 0.8578, 0.4772, 0.7298, 0.5302, 0.9108, 0.2927, 0.8578, 0.1647, 0.9857, 0.2177, 0.8048, 0.03681, 0.8578, 0.1647, 0.7298, 0.1118, 0.9108, 0.03681, 0.8578, 0.1647, 0.8048, 0.03681, 0.9857, 0.1118, 0.8578, 0.1647, 0.9108, 0.03681, 0.7298, 0.2177, 0.8578, 0.1647, 0.8048, 0.2927, 0.9857, 0.2177, 0.8578, 0.1647, 0.9857, 0.1118, 0.8048, 0.2927, 0.8578, 0.1647, 0.9108, 0.2927, 0.7298, 0.1118, 0.8578, 0.1647, 0.7298, 0.2177, 0.7298, 0.1118, 0.8578, 0.1647, 0.7298, 0.2177, 0.9857, 0.1118, 0.8578, 0.1647, 0.9108, 0.03681, 0.7298, 0.2177, 0.8578, 0.1647, 0.8048, 0.2927, 0.9108, 0.2927, 0.8578, 0.1647, 0.9857, 0.2177, 0.9857, 0.2177, 0.8578, 0.1647, 0.9857, 0.1118, 0.9108, 0.03681, 0.8578, 0.1647, 0.8048, 0.03681, 0.8048, 0.2927, 0.8578, 0.1647, 0.9108, 0.2927, 0.8048, 0.03681, 0.8578, 0.1647, 0.7298, 0.1118, 0.7298, 0.5302, 0.8578, 0.4772, 0.8048, 0.6052, 0.9857, 0.4243, 0.8578, 0.4772, 0.9108, 0.3493, 0.9857, 0.5302, 0.8578, 0.4772, 0.9857, 0.4243, 0.9108, 0.6052, 0.8578, 0.4772, 0.9857, 0.5302, 0.8048, 0.3493, 0.8578, 0.4772, 0.7298, 0.4243, 0.8048, 0.6052, 0.8578, 0.4772, 0.9108, 0.6052, 0.7298, 0.4243, 0.8578, 0.4772, 0.7298, 0.5302, 0.9108, 0.3493, 0.8578, 0.4772, 0.8048, 0.3493, 0.2357, 0.3805, 0.3164, 0.3808, 0.303, 0.4122, 0.2487, 0.4122, 0.2357, 0.3805, 0.204, 0.3673, 0.2044, 0.3129, 0.2359, 0.2998, 0.1728, 0.2996, 0.2044, 0.3129, 0.204, 0.3673, 0.1723, 0.3804, 0.3161, 0.4439, 0.2354, 0.4438, 0.2487, 0.4122, 0.303, 0.4122, 0.3924, 0.4123, 0.4466, 0.412, 0.4598, 0.4437, 0.3793, 0.4439, 0.3794, 0.3808, 0.4599, 0.3805, 0.4466, 0.412, 0.3924, 0.4123, 0.4914, 0.3675, 0.4914, 0.3135, 0.5229, 0.3005, 0.5228, 0.3807, 0.4599, 0.3805, 0.4601, 0.3002, 0.4914, 0.3135, 0.4914, 0.3675, 0.4916, 0.2246, 0.4916, 0.1706, 0.523, 0.1577, 0.5229, 0.2378, 0.4601, 0.2375, 0.4604, 0.1574, 0.4916, 0.1706, 0.4916, 0.2246, 0.3935, 0.1256, 0.3805, 0.09415, 0.4606, 0.09477, 0.4474, 0.1261, 0.3802, 0.157, 0.3935, 0.1256, 0.4474, 0.1261, 0.4604, 0.1574, 0.2504, 0.1247, 0.2374, 0.09317, 0.3178, 0.0938, 0.3045, 0.1252, 0.2372, 0.1562, 0.2504, 0.1247, 0.3045, 0.1252, 0.3174, 0.1566, 0.2048, 0.2234, 0.1731, 0.2364, 0.174, 0.1558, 0.2055, 0.1691, 0.2363, 0.2368, 0.2048, 0.2234, 0.2055, 0.1691, 0.2372, 0.1562, 0.3036, 0.2684, 0.2492, 0.2684, 0.2363, 0.2368, 0.317, 0.2369, 0.3166, 0.3001, 0.2359, 0.2998, 0.2492, 0.2684, 0.3036, 0.2684, 0.3479, 0.3677, 0.3164, 0.3808, 0.3166, 0.3001, 0.3482, 0.3133, 0.3794, 0.3808, 0.3479, 0.3677, 0.3482, 0.3133, 0.3798, 0.3002, 0.447, 0.2689, 0.4601, 0.3002, 0.3798, 0.3002, 0.3929, 0.2687, 0.4601, 0.2375, 0.447, 0.2689, 0.3929, 0.2687, 0.3799, 0.2373, 0.3486, 0.224, 0.3487, 0.1699, 0.3802, 0.157, 0.3799, 0.2373, 0.317, 0.2369, 0.3174, 0.1566, 0.3487, 0.1699, 0.3486, 0.224, 0.2372, 0.1562, 0.3174, 0.1566, 0.317, 0.2369, 0.2363, 0.2368, 0.2357, 0.3805, 0.2359, 0.2998, 0.3166, 0.3001, 0.3164, 0.3808, 0.4599, 0.3805, 0.3794, 0.3808, 0.3798, 0.3002, 0.4601, 0.3002, 0.3802, 0.157, 0.4604, 0.1574, 0.4601, 0.2375, 0.3799, 0.2373, 0.1599, 0.2679, 0.1728, 0.2996, 0.1723, 0.3804, 0.1593, 0.412, 0.1613, 0.1242, 0.174, 0.1558, 0.1731, 0.2364, 0.1599, 0.2679, 0.3492, 0.0811, 0.3178, 0.0938, 0.2374, 0.09317, 0.2061, 0.08016, 0.4919, 0.08208, 0.4606, 0.09477, 0.3805, 0.09415, 0.3492, 0.0811, 0.5359, 0.1264, 0.5358, 0.269, 0.5229, 0.2378, 0.523, 0.1577, 0.5358, 0.269, 0.5357, 0.412, 0.5228, 0.3807, 0.5229, 0.3005, 0.4914, 0.4565, 0.3478, 0.4569, 0.3793, 0.4439, 0.4598, 0.4437, 0.3478, 0.4569, 0.2039, 0.4568, 0.2354, 0.4438, 0.3161, 0.4439, 0.2331, 0.4122, 0.2245, 0.4328, 0.2039, 0.4121, 0.204, 0.3828, 0.2247, 0.3915, 0.2039, 0.4121, 0.1748, 0.4121, 0.1834, 0.3915, 0.2039, 0.4121, 0.1833, 0.4327, 0.2039, 0.4121, 0.2039, 0.4412, 0.2245, 0.4328, 0.2039, 0.4412, 0.2039, 0.4121, 0.2247, 0.3915, 0.2331, 0.4122, 0.2039, 0.4121, 0.1834, 0.3915, 0.204, 0.3828, 0.2039, 0.4121, 0.1748, 0.4121, 0.2039, 0.4121, 0.1833, 0.4327, 0.3477, 0.4414, 0.3271, 0.4328, 0.3478, 0.4123, 0.3683, 0.4329, 0.3477, 0.4414, 0.3478, 0.4123, 0.3684, 0.3918, 0.3769, 0.4124, 0.3478, 0.4123, 0.3273, 0.3917, 0.3479, 0.3832, 0.3478, 0.4123, 0.3271, 0.4328, 0.3186, 0.4122, 0.3478, 0.4123, 0.3769, 0.4124, 0.3683, 0.4329, 0.3478, 0.4123, 0.3479, 0.3832, 0.3684, 0.3918, 0.3478, 0.4123, 0.3186, 0.4122, 0.3273, 0.3917, 0.3478, 0.4123, 0.4709, 0.3914, 0.4914, 0.383, 0.4913, 0.4121, 0.4707, 0.4326, 0.4622, 0.412, 0.4913, 0.4121, 0.5118, 0.4325, 0.4913, 0.4121, 0.5202, 0.4121, 0.4914, 0.383, 0.5119, 0.3916, 0.4913, 0.4121, 0.4622, 0.412, 0.4709, 0.3914, 0.4913, 0.4121, 0.4913, 0.4411, 0.4707, 0.4326, 0.4913, 0.4121, 0.4913, 0.4411, 0.4913, 0.4121, 0.5118, 0.4325, 0.5119, 0.3916, 0.5202, 0.4121, 0.4913, 0.4121, 0.3688, 0.2893, 0.3481, 0.2977, 0.3483, 0.2686, 0.369, 0.2482, 0.3774, 0.2688, 0.3483, 0.2686, 0.3279, 0.2479, 0.3485, 0.2395, 0.3483, 0.2686, 0.3276, 0.2891, 0.3192, 0.2684, 0.3483, 0.2686, 0.3774, 0.2688, 0.3688, 0.2893, 0.3483, 0.2686, 0.3485, 0.2395, 0.369, 0.2482, 0.3483, 0.2686, 0.3192, 0.2684, 0.3279, 0.2479, 0.3483, 0.2686, 0.3481, 0.2977, 0.3276, 0.2891, 0.3483, 0.2686, 0.1838, 0.2886, 0.1755, 0.268, 0.2045, 0.2682, 0.2337, 0.2684, 0.225, 0.2889, 0.2045, 0.2682, 0.2047, 0.2389, 0.2253, 0.2477, 0.2045, 0.2682, 0.1755, 0.268, 0.1842, 0.2475, 0.2045, 0.2682, 0.2043, 0.2973, 0.1838, 0.2886, 0.2045, 0.2682, 0.225, 0.2889, 0.2043, 0.2973, 0.2045, 0.2682, 0.2253, 0.2477, 0.2337, 0.2684, 0.2045, 0.2682, 0.1842, 0.2475, 0.2047, 0.2389, 0.2045, 0.2682, 0.206, 0.09548, 0.2265, 0.1041, 0.2058, 0.1245, 0.1855, 0.1039, 0.2058, 0.1245, 0.1768, 0.1242, 0.2055, 0.1536, 0.185, 0.1449, 0.2058, 0.1245, 0.2262, 0.1452, 0.2055, 0.1536, 0.2058, 0.1245, 0.2265, 0.1041, 0.2349, 0.1247, 0.2058, 0.1245, 0.206, 0.09548, 0.2058, 0.1245, 0.1855, 0.1039, 0.185, 0.1449, 0.1768, 0.1242, 0.2058, 0.1245, 0.2349, 0.1247, 0.2262, 0.1452, 0.2058, 0.1245, 0.3693, 0.1461, 0.3487, 0.1544, 0.349, 0.1254, 0.3696, 0.1051, 0.378, 0.1256, 0.349, 0.1254, 0.3287, 0.1047, 0.3492, 0.09649, 0.349, 0.1254, 0.3283, 0.1457, 0.32, 0.1252, 0.349, 0.1254, 0.378, 0.1256, 0.3693, 0.1461, 0.349, 0.1254, 0.3492, 0.09649, 0.3696, 0.1051, 0.349, 0.1254, 0.32, 0.1252, 0.3287, 0.1047, 0.349, 0.1254, 0.3487, 0.1544, 0.3283, 0.1457, 0.349, 0.1254, 0.5204, 0.2691, 0.5119, 0.2896, 0.4915, 0.269, 0.4916, 0.24, 0.5121, 0.2487, 0.4915, 0.269, 0.4625, 0.2689, 0.4711, 0.2484, 0.4915, 0.269, 0.4914, 0.298, 0.4709, 0.2894, 0.4915, 0.269, 0.5119, 0.2896, 0.4914, 0.298, 0.4915, 0.269, 0.5121, 0.2487, 0.5204, 0.2691, 0.4915, 0.269, 0.4711, 0.2484, 0.4916, 0.24, 0.4915, 0.269, 0.4709, 0.2894, 0.4625, 0.2689, 0.4915, 0.269, 0.5206, 0.1264, 0.5121, 0.1467, 0.4918, 0.1262, 0.5121, 0.106, 0.4918, 0.1262, 0.4919, 0.09743, 0.4629, 0.1261, 0.4715, 0.1057, 0.4918, 0.1262, 0.4916, 0.1552, 0.4713, 0.1466, 0.4918, 0.1262, 0.5121, 0.1467, 0.4916, 0.1552, 0.4918, 0.1262, 0.5206, 0.1264, 0.4918, 0.1262, 0.5121, 0.106, 0.4715, 0.1057, 0.4919, 0.09743, 0.4918, 0.1262, 0.4713, 0.1466, 0.4629, 0.1261, 0.4918, 0.1262, 0.5231, 0.09514, 0.4919, 0.08208, 0.5631, 0.01343, 0.5928, 0.02568, 0.5357, 0.412, 0.5358, 0.269, 0.6048, 0.269, 0.6052, 0.4836, 0.5359, 0.1264, 0.5231, 0.09514, 0.5928, 0.02568, 0.6052, 0.0553, 0.3478, 0.4569, 0.4914, 0.4565, 0.563, 0.526, 0.3479, 0.5263, 0.2039, 0.4568, 0.3478, 0.4569, 0.3479, 0.5263, 0.1318, 0.5267, 0.1599, 0.2679, 0.1593, 0.412, 0.08894, 0.484, 0.09035, 0.2676, 0.1613, 0.1242, 0.1599, 0.2679, 0.09035, 0.2676, 0.09239, 0.05227, 0.1746, 0.09287, 0.1613, 0.1242, 0.09239, 0.05227, 0.1048, 0.02233, 0.3492, 0.0811, 0.2061, 0.08016, 0.1347, 0.009866, 0.3496, 0.01204, 0.2061, 0.08016, 0.1746, 0.09287, 0.1048, 0.02233, 0.1347, 0.009866, 0.5227, 0.4435, 0.5357, 0.412, 0.6052, 0.4836, 0.5928, 0.5135, 0.4919, 0.08208, 0.3492, 0.0811, 0.3496, 0.01204, 0.5631, 0.01343, 0.1723, 0.4436, 0.2039, 0.4568, 0.1318, 0.5267, 0.1015, 0.5142, 0.4914, 0.4565, 0.5227, 0.4435, 0.5928, 0.5135, 0.563, 0.526, 0.1593, 0.412, 0.1723, 0.4436, 0.1015, 0.5142, 0.08894, 0.484, 0.5358, 0.269, 0.5359, 0.1264, 0.6052, 0.0553, 0.6048, 0.269, 0.4604, 0.1574, 0.4474, 0.1261, 0.4629, 0.1261, 0.4713, 0.1466, 0.4606, 0.09477, 0.4919, 0.08208, 0.4919, 0.09743, 0.4715, 0.1057, 0.5359, 0.1264, 0.5206, 0.1264, 0.5121, 0.106, 0.5231, 0.09514, 0.523, 0.1577, 0.4916, 0.1706, 0.4916, 0.1552, 0.5121, 0.1467, 0.4916, 0.1706, 0.4604, 0.1574, 0.4713, 0.1466, 0.4916, 0.1552, 0.4474, 0.1261, 0.4606, 0.09477, 0.4715, 0.1057, 0.4629, 0.1261, 0.5231, 0.09514, 0.5121, 0.106, 0.4919, 0.09743, 0.4919, 0.08208, 0.5359, 0.1264, 0.523, 0.1577, 0.5121, 0.1467, 0.5206, 0.1264, 0.4601, 0.3002, 0.447, 0.2689, 0.4625, 0.2689, 0.4709, 0.2894, 0.4601, 0.2375, 0.4916, 0.2246, 0.4916, 0.24, 0.4711, 0.2484, 0.5229, 0.2378, 0.5358, 0.269, 0.5204, 0.2691, 0.5121, 0.2487, 0.5229, 0.3005, 0.4914, 0.3135, 0.4914, 0.298, 0.5119, 0.2896, 0.4914, 0.3135, 0.4601, 0.3002, 0.4709, 0.2894, 0.4914, 0.298, 0.447, 0.2689, 0.4601, 0.2375, 0.4711, 0.2484, 0.4625, 0.2689, 0.4916, 0.2246, 0.5229, 0.2378, 0.5121, 0.2487, 0.4916, 0.24, 0.5358, 0.269, 0.5229, 0.3005, 0.5119, 0.2896, 0.5204, 0.2691, 0.3487, 0.1699, 0.3174, 0.1566, 0.3283, 0.1457, 0.3487, 0.1544, 0.3045, 0.1252, 0.3178, 0.0938, 0.3287, 0.1047, 0.32, 0.1252, 0.3492, 0.0811, 0.3805, 0.09415, 0.3696, 0.1051, 0.3492, 0.09649, 0.3935, 0.1256, 0.3802, 0.157, 0.3693, 0.1461, 0.378, 0.1256, 0.3174, 0.1566, 0.3045, 0.1252, 0.32, 0.1252, 0.3283, 0.1457, 0.3178, 0.0938, 0.3492, 0.0811, 0.3492, 0.09649, 0.3287, 0.1047, 0.3805, 0.09415, 0.3935, 0.1256, 0.378, 0.1256, 0.3696, 0.1051, 0.3802, 0.157, 0.3487, 0.1699, 0.3487, 0.1544, 0.3693, 0.1461, 0.2504, 0.1247, 0.2372, 0.1562, 0.2262, 0.1452, 0.2349, 0.1247, 0.174, 0.1558, 0.1613, 0.1242, 0.1768, 0.1242, 0.185, 0.1449, 0.2061, 0.08016, 0.206, 0.09548, 0.1855, 0.1039, 0.1746, 0.09287, 0.2374, 0.09317, 0.2504, 0.1247, 0.2349, 0.1247, 0.2265, 0.1041, 0.2372, 0.1562, 0.2055, 0.1691, 0.2055, 0.1536, 0.2262, 0.1452, 0.2055, 0.1691, 0.174, 0.1558, 0.185, 0.1449, 0.2055, 0.1536, 0.1746, 0.09287, 0.1855, 0.1039, 0.1768, 0.1242, 0.1613, 0.1242, 0.2061, 0.08016, 0.2374, 0.09317, 0.2265, 0.1041, 0.206, 0.09548, 0.1731, 0.2364, 0.2048, 0.2234, 0.2047, 0.2389, 0.1842, 0.2475, 0.2363, 0.2368, 0.2492, 0.2684, 0.2337, 0.2684, 0.2253, 0.2477, 0.2359, 0.2998, 0.2044, 0.3129, 0.2043, 0.2973, 0.225, 0.2889, 0.2044, 0.3129, 0.1728, 0.2996, 0.1838, 0.2886, 0.2043, 0.2973, 0.1599, 0.2679, 0.1731, 0.2364, 0.1842, 0.2475, 0.1755, 0.268, 0.2048, 0.2234, 0.2363, 0.2368, 0.2253, 0.2477, 0.2047, 0.2389, 0.2492, 0.2684, 0.2359, 0.2998, 0.225, 0.2889, 0.2337, 0.2684, 0.1728, 0.2996, 0.1599, 0.2679, 0.1755, 0.268, 0.1838, 0.2886, 0.3482, 0.3133, 0.3166, 0.3001, 0.3276, 0.2891, 0.3481, 0.2977, 0.3036, 0.2684, 0.317, 0.2369, 0.3279, 0.2479, 0.3192, 0.2684, 0.3486, 0.224, 0.3799, 0.2373, 0.369, 0.2482, 0.3485, 0.2395, 0.3929, 0.2687, 0.3798, 0.3002, 0.3688, 0.2893, 0.3774, 0.2688, 0.3166, 0.3001, 0.3036, 0.2684, 0.3192, 0.2684, 0.3276, 0.2891, 0.317, 0.2369, 0.3486, 0.224, 0.3485, 0.2395, 0.3279, 0.2479, 0.3799, 0.2373, 0.3929, 0.2687, 0.3774, 0.2688, 0.369, 0.2482, 0.3798, 0.3002, 0.3482, 0.3133, 0.3481, 0.2977, 0.3688, 0.2893, 0.5228, 0.3807, 0.5357, 0.412, 0.5202, 0.4121, 0.5119, 0.3916, 0.4914, 0.4565, 0.4913, 0.4411, 0.5118, 0.4325, 0.5227, 0.4435, 0.4914, 0.4565, 0.4598, 0.4437, 0.4707, 0.4326, 0.4913, 0.4411, 0.4466, 0.412, 0.4599, 0.3805, 0.4709, 0.3914, 0.4622, 0.412, 0.4914, 0.3675, 0.5228, 0.3807, 0.5119, 0.3916, 0.4914, 0.383, 0.5227, 0.4435, 0.5118, 0.4325, 0.5202, 0.4121, 0.5357, 0.412, 0.4598, 0.4437, 0.4466, 0.412, 0.4622, 0.412, 0.4707, 0.4326, 0.4599, 0.3805, 0.4914, 0.3675, 0.4914, 0.383, 0.4709, 0.3914, 0.303, 0.4122, 0.3164, 0.3808, 0.3273, 0.3917, 0.3186, 0.4122, 0.3479, 0.3677, 0.3794, 0.3808, 0.3684, 0.3918, 0.3479, 0.3832, 0.3924, 0.4123, 0.3793, 0.4439, 0.3683, 0.4329, 0.3769, 0.4124, 0.3161, 0.4439, 0.303, 0.4122, 0.3186, 0.4122, 0.3271, 0.4328, 0.3164, 0.3808, 0.3479, 0.3677, 0.3479, 0.3832, 0.3273, 0.3917, 0.3794, 0.3808, 0.3924, 0.4123, 0.3769, 0.4124, 0.3684, 0.3918, 0.3793, 0.4439, 0.3478, 0.4569, 0.3477, 0.4414, 0.3683, 0.4329, 0.3478, 0.4569, 0.3161, 0.4439, 0.3271, 0.4328, 0.3477, 0.4414, 0.1593, 0.412, 0.1748, 0.4121, 0.1833, 0.4327, 0.1723, 0.4436, 0.1723, 0.3804, 0.204, 0.3673, 0.204, 0.3828, 0.1834, 0.3915, 0.2357, 0.3805, 0.2487, 0.4122, 0.2331, 0.4122, 0.2247, 0.3915, 0.2354, 0.4438, 0.2039, 0.4568, 0.2039, 0.4412, 0.2245, 0.4328, 0.1723, 0.4436, 0.1833, 0.4327, 0.2039, 0.4412, 0.2039, 0.4568, 0.1593, 0.412, 0.1723, 0.3804, 0.1834, 0.3915, 0.1748, 0.4121, 0.204, 0.3673, 0.2357, 0.3805, 0.2247, 0.3915, 0.204, 0.3828, 0.2487, 0.4122, 0.2354, 0.4438, 0.2245, 0.4328, 0.2331, 0.4122])
me_spiketrap.materials.append(mat_spiketrap)
me_spiketrap.use_remesh_preserve_volume = False
me_spiketrap.use_remesh_preserve_attributes = False
me_spiketrap.use_mirror_vertex_groups = False
me_spiketrap.use_paint_bone_selection = False
me_spiketrap.use_paint_mask = True
me_spiketrap.update()
arm_spiketraprig = bpy.data.armatures.new('SpikeTrapRig')  # bones are not reproduced

# ---- objects
ob_spiketraprig = bpy.data.objects.new('SpikeTrapRig', arm_spiketraprig)
ob_spiketrap = bpy.data.objects.new('SpikeTrap', me_spiketrap)

# ---- transforms, parenting, visibility, modifiers, constraints
ob_spiketraprig.location = (0.0, 0.0, 0.0)
ob_spiketraprig.lineart.crease_threshold = 0.0
ob_spiketrap.parent = ob_spiketraprig
ob_spiketrap.location = (0.0, 0.0, 0.0)
ob_spiketrap.lineart.crease_threshold = 0.0
_vg = ob_spiketrap.vertex_groups.new(name='Bone')
_vg.add([104, 113, 122, 123, 140, 141, 150, 167, 168], 1.0, 'REPLACE')
_vg = ob_spiketrap.vertex_groups.new(name='Body')
_vg.add([0, 1, 2, 3, 4, 5, 6, 7, 8, 9, 10, 11, 12, 13, 14, 15, 16, 17, 18, 19, 20, 21, 22, 23, 24, 25, 26, 27, 28, 29, 30, 31, 32, 33, 34, 35, 36, 37, 38, 39, 40, 41, 42, 43, 44, 45, 46, 47, 48, 49, 50, 51, 52, 53, 54, 55, 56, 57, 58, 59, 60, 61, 62, 63, 64, 65, 66, 67, 68, 69, 70, 71, 72, 73, 74, 75, 76, 77, 78, 79, 80, 81, 82, 83, 84, 85, 86, 87, 88, 89, 90, 91, 92, 93, 94, 95, 96, 97, 98, 99, 100, 101, 102, 103, 105, 106, 107, 108, 109, 110, 111, 112, 114, 115, 116, 117, 118, 119, 120, 121, 124, 125, 126, 127, 128, 129, 130, 131, 132, 133, 134, 135, 136, 137, 138, 139, 142, 143, 144, 145, 146, 147, 148, 149, 151, 152, 153, 154, 155, 156, 157, 158, 159, 160, 161, 162, 163, 164, 165, 166, 169, 170, 171, 172, 173, 174, 175, 176, 177, 178, 179, 180, 181, 182, 183, 184, 185, 186, 187, 188, 189, 190, 191, 192, 193, 194, 195, 196, 197, 198, 199, 200, 201, 202, 203, 204, 205, 206, 207, 208, 209, 210, 211, 212, 213, 214, 215, 216, 217, 218, 219, 220, 221, 222, 223, 224, 225, 226, 227, 228, 229, 230, 231, 232, 233, 234, 235, 236, 237, 238, 239, 240, 241, 242, 243, 244, 245, 246, 247, 248, 249, 250, 251, 252, 253, 254, 255, 256, 257, 258, 259, 260, 261, 262, 263, 264, 265, 266, 267, 268, 269, 270, 271, 272, 273, 274, 275, 276, 277, 278, 279, 280, 281, 282, 283, 284, 285, 286, 287, 288, 289, 290, 291, 292, 293, 294, 295, 296, 297, 298, 299, 300, 301, 302, 303, 304, 305, 306, 307, 308, 309, 310, 311, 312, 313, 314, 315, 316, 317, 318, 319, 320, 321, 322, 323, 324, 325, 326, 327, 328, 329, 330, 331, 332, 333, 334, 335, 336, 337, 338, 339, 340, 341, 342, 343, 344, 345], 1.0, 'REPLACE')
_m = ob_spiketrap.modifiers.new('EdgeSplit', 'EDGE_SPLIT')
_m.split_angle = 0.8709
_m.use_edge_angle = False
_m = ob_spiketrap.modifiers.new('Armature', 'ARMATURE')
_m.object = ob_spiketraprig

# ---- collection membership
col_collection_1.objects.link(ob_spiketraprig)
col_collection_1.objects.link(ob_spiketrap)

# ---- scene / render settings (as saved in the file)
scene.frame_start = 1; scene.frame_end = 60; scene.frame_set(0)
scene.render.engine = 'BLENDER_EEVEE_NEXT'
scene.render.resolution_percentage = 50
scene.render.dither_intensity = 0.0
scene.cycles.use_denoising = False
scene.cycles.samples = 128
scene.cycles.sampling_pattern = 'TABULATED_SOBOL'
scene.cycles.use_adaptive_sampling = False
scene.cycles.use_light_tree = False
scene.cycles.blur_glossy = 0.0
scene.cycles.sample_clamp_indirect = 0.0
scene.view_settings.view_transform = 'Standard'
bpy.context.view_layer.update()

# ---- added for rendering (the .blend has no active camera and no usable light): camera, sun
cam_auto = bpy.data.cameras.new('AutoCamera')
cam_auto.lens = 50.0
cam_auto.sensor_width = 36.0
cam_auto.clip_end = 1000.0
ob_auto_camera = bpy.data.objects.new('AutoCamera', cam_auto)
scene.collection.objects.link(ob_auto_camera)
ob_auto_camera.location = (2.62406, -3.14888, 2.19477)
ob_auto_camera.rotation_euler = (1.09748, -7.21219e-08, 0.694738)
scene.camera = ob_auto_camera
light_auto_sun = bpy.data.lights.new('AutoSun', 'SUN')
light_auto_sun.energy = 3.0
light_auto_sun.angle = 0.0523599
ob_auto_sun = bpy.data.objects.new('AutoSun', light_auto_sun)
scene.collection.objects.link(ob_auto_sun)
ob_auto_sun.rotation_euler = (0.872665, 0.174533, 0.523599)
bpy.context.view_layer.update()
